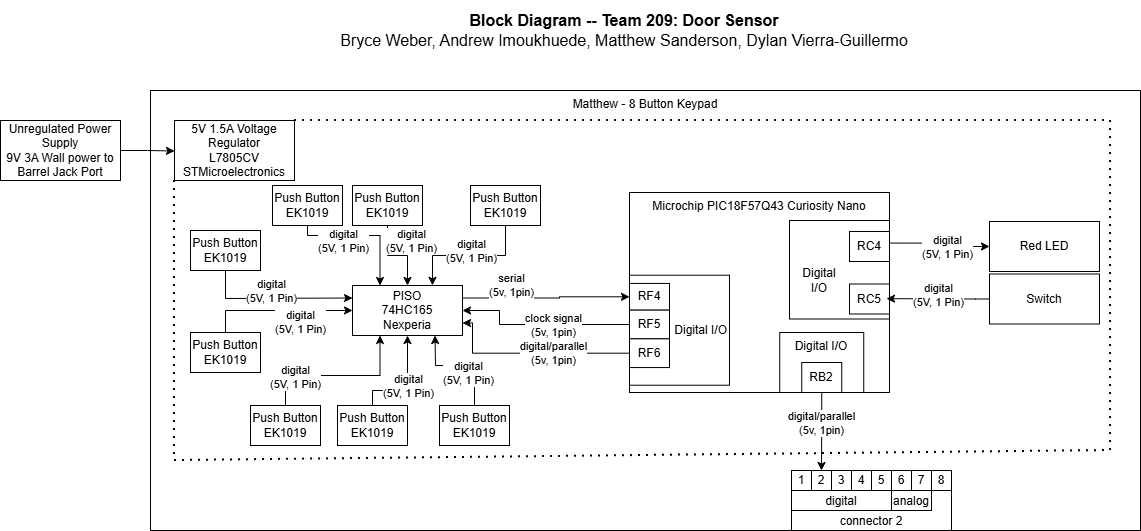

The diagram above was exported from draw.io. Its source (the exported page's mxGraphModel, read from the mxfile embedded in the PNG):
<mxGraphModel dx="2492" dy="777" grid="1" gridSize="10" guides="1" tooltips="1" connect="1" arrows="1" fold="1" page="1" pageScale="1" pageWidth="827" pageHeight="1169" math="0" shadow="0">
  <root>
    <mxCell id="0" />
    <mxCell id="1" parent="0" />
    <mxCell id="LJPs0a7fSeEYeyqodHR9-161" value="&lt;div style=&quot;font-size: 16px&quot;&gt;&lt;b style=&quot;font-size: 16px&quot;&gt;Block Diagram -- Team 209: Door Sensor&lt;/b&gt;&lt;/div&gt;&lt;div style=&quot;font-size: 16px&quot;&gt;Bryce Weber, Andrew Imoukhuede, Matthew Sanderson, Dylan Vierra-Guillermo&lt;br style=&quot;font-size: 16px&quot;&gt;&lt;/div&gt;" style="text;html=1;strokeColor=none;fillColor=none;align=center;verticalAlign=middle;whiteSpace=wrap;rounded=0;fontSize=16;" parent="1" vertex="1">
      <mxGeometry x="84" y="80" width="660" height="60" as="geometry" />
    </mxCell>
    <mxCell id="LJPs0a7fSeEYeyqodHR9-449" value="Matthew - 8 Button Keypad" style="rounded=0;whiteSpace=wrap;html=1;fillColor=none;verticalAlign=top;" parent="1" vertex="1">
      <mxGeometry x="-60" y="170" width="990" height="440" as="geometry" />
    </mxCell>
    <mxCell id="LJPs0a7fSeEYeyqodHR9-450" value="Microchip PIC18F57Q43 Curiosity Nano" style="rounded=0;whiteSpace=wrap;html=1;verticalAlign=top;fillColor=none;movable=1;resizable=1;rotatable=1;deletable=1;editable=1;locked=0;connectable=1;" parent="1" vertex="1">
      <mxGeometry x="419" y="272" width="260" height="200" as="geometry" />
    </mxCell>
    <mxCell id="LJPs0a7fSeEYeyqodHR9-451" style="edgeStyle=orthogonalEdgeStyle;rounded=0;orthogonalLoop=1;jettySize=auto;html=1;entryX=0.5;entryY=0;entryDx=0;entryDy=0;exitX=0.5;exitY=1;exitDx=0;exitDy=0;" parent="1" source="LJPs0a7fSeEYeyqodHR9-470" target="LJPs0a7fSeEYeyqodHR9-499" edge="1">
      <mxGeometry relative="1" as="geometry">
        <mxPoint x="342" y="585" as="targetPoint" />
      </mxGeometry>
    </mxCell>
    <mxCell id="jEBJmkYiPfTChUEgWDTT-26" value="digital/parallel&lt;br&gt;(5v, 1pin)" style="edgeLabel;html=1;align=center;verticalAlign=middle;resizable=0;points=[];" parent="LJPs0a7fSeEYeyqodHR9-451" connectable="0" vertex="1">
      <mxGeometry x="-0.1955" y="-1" relative="1" as="geometry">
        <mxPoint as="offset" />
      </mxGeometry>
    </mxCell>
    <mxCell id="LJPs0a7fSeEYeyqodHR9-464" value="" style="group" parent="1" connectable="0" vertex="1">
      <mxGeometry x="419" y="350" width="100" height="110" as="geometry" />
    </mxCell>
    <mxCell id="LJPs0a7fSeEYeyqodHR9-465" value="Digital I/O" style="rounded=0;whiteSpace=wrap;html=1;align=right;" parent="LJPs0a7fSeEYeyqodHR9-464" vertex="1">
      <mxGeometry y="4.714285714285714" width="100" height="110" as="geometry" />
    </mxCell>
    <mxCell id="LJPs0a7fSeEYeyqodHR9-466" value="RF4" style="rounded=0;whiteSpace=wrap;html=1;" parent="LJPs0a7fSeEYeyqodHR9-464" vertex="1">
      <mxGeometry y="12.96" width="40" height="26.69" as="geometry" />
    </mxCell>
    <mxCell id="jEBJmkYiPfTChUEgWDTT-18" value="RF5" style="rounded=0;whiteSpace=wrap;html=1;" parent="LJPs0a7fSeEYeyqodHR9-464" vertex="1">
      <mxGeometry y="39.65" width="40" height="28.7" as="geometry" />
    </mxCell>
    <mxCell id="jEBJmkYiPfTChUEgWDTT-19" value="RF6" style="rounded=0;whiteSpace=wrap;html=1;" parent="LJPs0a7fSeEYeyqodHR9-464" vertex="1">
      <mxGeometry y="68.35" width="40" height="28.7" as="geometry" />
    </mxCell>
    <mxCell id="LJPs0a7fSeEYeyqodHR9-467" value="" style="group" parent="1" connectable="0" vertex="1">
      <mxGeometry x="528" y="412" width="103.24000000000001" height="60" as="geometry" />
    </mxCell>
    <mxCell id="LJPs0a7fSeEYeyqodHR9-468" value="Digital I/O" style="rounded=0;whiteSpace=wrap;html=1;fillColor=none;verticalAlign=top;" parent="LJPs0a7fSeEYeyqodHR9-467" vertex="1">
      <mxGeometry x="41.236363636363635" width="84" height="60" as="geometry" />
    </mxCell>
    <mxCell id="LJPs0a7fSeEYeyqodHR9-470" value="&lt;div&gt;RB2&lt;/div&gt;" style="rounded=0;whiteSpace=wrap;html=1;" parent="LJPs0a7fSeEYeyqodHR9-467" vertex="1">
      <mxGeometry x="63.24000000000001" y="30" width="40" height="30" as="geometry" />
    </mxCell>
    <mxCell id="LJPs0a7fSeEYeyqodHR9-478" style="edgeStyle=orthogonalEdgeStyle;rounded=0;orthogonalLoop=1;jettySize=auto;html=1;entryX=0.25;entryY=0;entryDx=0;entryDy=0;" parent="1" source="LJPs0a7fSeEYeyqodHR9-479" target="VeGvhDkBu-FpR8sxcWRV-11" edge="1">
      <mxGeometry relative="1" as="geometry">
        <mxPoint x="117" y="365" as="targetPoint" />
        <Array as="points">
          <mxPoint x="97" y="315" />
          <mxPoint x="170" y="315" />
        </Array>
      </mxGeometry>
    </mxCell>
    <mxCell id="LJPs0a7fSeEYeyqodHR9-479" value="&lt;div&gt;Push Button&lt;/div&gt;&lt;div&gt;EK1019&lt;/div&gt;" style="rounded=0;whiteSpace=wrap;html=1;" parent="1" vertex="1">
      <mxGeometry x="62" y="265" width="70" height="40" as="geometry" />
    </mxCell>
    <mxCell id="LJPs0a7fSeEYeyqodHR9-480" style="edgeStyle=orthogonalEdgeStyle;rounded=0;orthogonalLoop=1;jettySize=auto;html=1;exitX=1;exitY=0.25;exitDx=0;exitDy=0;entryX=0;entryY=0.5;entryDx=0;entryDy=0;" parent="1" source="VeGvhDkBu-FpR8sxcWRV-11" target="LJPs0a7fSeEYeyqodHR9-466" edge="1">
      <mxGeometry relative="1" as="geometry">
        <mxPoint x="172" y="390" as="sourcePoint" />
        <mxPoint x="389" y="378" as="targetPoint" />
        <Array as="points">
          <mxPoint x="349" y="378" />
          <mxPoint x="349" y="376" />
        </Array>
      </mxGeometry>
    </mxCell>
    <mxCell id="jEBJmkYiPfTChUEgWDTT-28" value="serial&lt;br&gt;(5v, 1pin)" style="edgeLabel;html=1;align=center;verticalAlign=middle;resizable=0;points=[];" parent="LJPs0a7fSeEYeyqodHR9-480" connectable="0" vertex="1">
      <mxGeometry x="-0.0153" y="-1" relative="1" as="geometry">
        <mxPoint x="-35" y="-14" as="offset" />
      </mxGeometry>
    </mxCell>
    <mxCell id="LJPs0a7fSeEYeyqodHR9-494" value="" style="group" parent="1" connectable="0" vertex="1">
      <mxGeometry x="581" y="550" width="160" height="60" as="geometry" />
    </mxCell>
    <mxCell id="LJPs0a7fSeEYeyqodHR9-495" value="connector 2" style="rounded=0;whiteSpace=wrap;html=1;verticalAlign=bottom;" parent="LJPs0a7fSeEYeyqodHR9-494" vertex="1">
      <mxGeometry width="160" height="60" as="geometry" />
    </mxCell>
    <mxCell id="LJPs0a7fSeEYeyqodHR9-496" value="digital" style="rounded=0;whiteSpace=wrap;html=1;verticalAlign=bottom;" parent="LJPs0a7fSeEYeyqodHR9-494" vertex="1">
      <mxGeometry y="20" width="100" height="20" as="geometry" />
    </mxCell>
    <mxCell id="LJPs0a7fSeEYeyqodHR9-497" value="analog" style="rounded=0;whiteSpace=wrap;html=1;verticalAlign=bottom;" parent="LJPs0a7fSeEYeyqodHR9-494" vertex="1">
      <mxGeometry x="100" y="20" width="40" height="20" as="geometry" />
    </mxCell>
    <mxCell id="LJPs0a7fSeEYeyqodHR9-498" value="1" style="rounded=0;whiteSpace=wrap;html=1;" parent="LJPs0a7fSeEYeyqodHR9-494" vertex="1">
      <mxGeometry width="20" height="20" as="geometry" />
    </mxCell>
    <mxCell id="LJPs0a7fSeEYeyqodHR9-499" value="2" style="rounded=0;whiteSpace=wrap;html=1;" parent="LJPs0a7fSeEYeyqodHR9-494" vertex="1">
      <mxGeometry x="20" width="20" height="20" as="geometry" />
    </mxCell>
    <mxCell id="LJPs0a7fSeEYeyqodHR9-500" value="3" style="rounded=0;whiteSpace=wrap;html=1;" parent="LJPs0a7fSeEYeyqodHR9-494" vertex="1">
      <mxGeometry x="40" width="20" height="20" as="geometry" />
    </mxCell>
    <mxCell id="LJPs0a7fSeEYeyqodHR9-501" value="4" style="rounded=0;whiteSpace=wrap;html=1;" parent="LJPs0a7fSeEYeyqodHR9-494" vertex="1">
      <mxGeometry x="60" width="20" height="20" as="geometry" />
    </mxCell>
    <mxCell id="LJPs0a7fSeEYeyqodHR9-502" value="5" style="rounded=0;whiteSpace=wrap;html=1;" parent="LJPs0a7fSeEYeyqodHR9-494" vertex="1">
      <mxGeometry x="80" width="20" height="20" as="geometry" />
    </mxCell>
    <mxCell id="LJPs0a7fSeEYeyqodHR9-503" value="6" style="rounded=0;whiteSpace=wrap;html=1;" parent="LJPs0a7fSeEYeyqodHR9-494" vertex="1">
      <mxGeometry x="100" width="20" height="20" as="geometry" />
    </mxCell>
    <mxCell id="LJPs0a7fSeEYeyqodHR9-504" value="7" style="rounded=0;whiteSpace=wrap;html=1;" parent="LJPs0a7fSeEYeyqodHR9-494" vertex="1">
      <mxGeometry x="120" width="20" height="20" as="geometry" />
    </mxCell>
    <mxCell id="LJPs0a7fSeEYeyqodHR9-505" value="8" style="rounded=0;whiteSpace=wrap;html=1;" parent="LJPs0a7fSeEYeyqodHR9-494" vertex="1">
      <mxGeometry x="140" width="20" height="20" as="geometry" />
    </mxCell>
    <mxCell id="VeGvhDkBu-FpR8sxcWRV-11" value="&lt;div&gt;PISO&lt;/div&gt;&lt;div&gt;74HC165&lt;/div&gt;&lt;div&gt;Nexperia&lt;/div&gt;" style="rounded=0;whiteSpace=wrap;html=1;" parent="1" vertex="1">
      <mxGeometry x="142" y="365" width="110" height="50" as="geometry" />
    </mxCell>
    <mxCell id="jEBJmkYiPfTChUEgWDTT-1" value="&lt;div&gt;Push Button&lt;/div&gt;&lt;div&gt;EK1019&lt;/div&gt;" style="rounded=0;whiteSpace=wrap;html=1;" parent="1" vertex="1">
      <mxGeometry x="142" y="265" width="70" height="40" as="geometry" />
    </mxCell>
    <mxCell id="jEBJmkYiPfTChUEgWDTT-2" value="&lt;div&gt;Push Button&lt;/div&gt;&lt;div&gt;EK1019&lt;/div&gt;" style="rounded=0;whiteSpace=wrap;html=1;" parent="1" vertex="1">
      <mxGeometry x="260" y="265" width="70" height="40" as="geometry" />
    </mxCell>
    <mxCell id="jEBJmkYiPfTChUEgWDTT-5" value="" style="endArrow=classic;html=1;rounded=0;exitX=0.5;exitY=1;exitDx=0;exitDy=0;entryX=0.5;entryY=0;entryDx=0;entryDy=0;" parent="1" source="jEBJmkYiPfTChUEgWDTT-1" target="VeGvhDkBu-FpR8sxcWRV-11" edge="1">
      <mxGeometry width="50" height="50" relative="1" as="geometry">
        <mxPoint x="202" y="615" as="sourcePoint" />
        <mxPoint x="252" y="565" as="targetPoint" />
        <Array as="points">
          <mxPoint x="177" y="335" />
          <mxPoint x="197" y="335" />
        </Array>
      </mxGeometry>
    </mxCell>
    <mxCell id="jEBJmkYiPfTChUEgWDTT-6" value="" style="endArrow=classic;html=1;rounded=0;exitX=0.5;exitY=1;exitDx=0;exitDy=0;entryX=0.727;entryY=-0.003;entryDx=0;entryDy=0;entryPerimeter=0;" parent="1" source="jEBJmkYiPfTChUEgWDTT-2" target="VeGvhDkBu-FpR8sxcWRV-11" edge="1">
      <mxGeometry width="50" height="50" relative="1" as="geometry">
        <mxPoint x="242" y="345" as="sourcePoint" />
        <mxPoint x="252" y="405" as="targetPoint" />
        <Array as="points">
          <mxPoint x="295" y="335" />
          <mxPoint x="222" y="335" />
        </Array>
      </mxGeometry>
    </mxCell>
    <mxCell id="jEBJmkYiPfTChUEgWDTT-7" value="&lt;div&gt;Push Button&lt;/div&gt;&lt;div&gt;EK1019&lt;/div&gt;" style="rounded=0;whiteSpace=wrap;html=1;" parent="1" vertex="1">
      <mxGeometry x="-20" y="310" width="70" height="40" as="geometry" />
    </mxCell>
    <mxCell id="jEBJmkYiPfTChUEgWDTT-8" value="" style="endArrow=classic;html=1;rounded=0;exitX=0.5;exitY=1;exitDx=0;exitDy=0;entryX=0;entryY=0.25;entryDx=0;entryDy=0;" parent="1" source="jEBJmkYiPfTChUEgWDTT-7" target="VeGvhDkBu-FpR8sxcWRV-11" edge="1">
      <mxGeometry width="50" height="50" relative="1" as="geometry">
        <mxPoint x="222" y="395" as="sourcePoint" />
        <mxPoint x="272" y="345" as="targetPoint" />
        <Array as="points">
          <mxPoint x="15" y="378" />
        </Array>
      </mxGeometry>
    </mxCell>
    <mxCell id="jEBJmkYiPfTChUEgWDTT-9" value="&lt;div&gt;Push Button&lt;/div&gt;&lt;div&gt;EK1019&lt;/div&gt;" style="rounded=0;whiteSpace=wrap;html=1;" parent="1" vertex="1">
      <mxGeometry x="-20" y="412" width="70" height="40" as="geometry" />
    </mxCell>
    <mxCell id="jEBJmkYiPfTChUEgWDTT-10" value="" style="endArrow=classic;html=1;rounded=0;exitX=0.5;exitY=0;exitDx=0;exitDy=0;entryX=0;entryY=0.5;entryDx=0;entryDy=0;" parent="1" source="jEBJmkYiPfTChUEgWDTT-9" target="VeGvhDkBu-FpR8sxcWRV-11" edge="1">
      <mxGeometry width="50" height="50" relative="1" as="geometry">
        <mxPoint x="222" y="478.5" as="sourcePoint" />
        <mxPoint x="142" y="461.5" as="targetPoint" />
        <Array as="points">
          <mxPoint x="15" y="390" />
        </Array>
      </mxGeometry>
    </mxCell>
    <mxCell id="jEBJmkYiPfTChUEgWDTT-11" value="&lt;div&gt;Push Button&lt;/div&gt;&lt;div&gt;EK1019&lt;/div&gt;" style="rounded=0;whiteSpace=wrap;html=1;" parent="1" vertex="1">
      <mxGeometry x="40" y="485" width="70" height="40" as="geometry" />
    </mxCell>
    <mxCell id="jEBJmkYiPfTChUEgWDTT-12" value="&lt;div&gt;Push Button&lt;/div&gt;&lt;div&gt;EK1019&lt;/div&gt;" style="rounded=0;whiteSpace=wrap;html=1;" parent="1" vertex="1">
      <mxGeometry x="127" y="485" width="70" height="40" as="geometry" />
    </mxCell>
    <mxCell id="jEBJmkYiPfTChUEgWDTT-13" value="&lt;div&gt;Push Button&lt;/div&gt;&lt;div&gt;EK1019&lt;/div&gt;" style="rounded=0;whiteSpace=wrap;html=1;" parent="1" vertex="1">
      <mxGeometry x="229" y="485" width="70" height="40" as="geometry" />
    </mxCell>
    <mxCell id="jEBJmkYiPfTChUEgWDTT-14" style="edgeStyle=orthogonalEdgeStyle;rounded=0;orthogonalLoop=1;jettySize=auto;html=1;entryX=0.25;entryY=1;entryDx=0;entryDy=0;exitX=0.5;exitY=0;exitDx=0;exitDy=0;" parent="1" source="jEBJmkYiPfTChUEgWDTT-11" target="VeGvhDkBu-FpR8sxcWRV-11" edge="1">
      <mxGeometry relative="1" as="geometry">
        <mxPoint x="165" y="565" as="targetPoint" />
        <mxPoint x="92" y="505" as="sourcePoint" />
        <Array as="points">
          <mxPoint x="92" y="465" />
          <mxPoint x="92" y="455" />
          <mxPoint x="170" y="455" />
        </Array>
      </mxGeometry>
    </mxCell>
    <mxCell id="jEBJmkYiPfTChUEgWDTT-15" value="" style="endArrow=classic;html=1;rounded=0;exitX=0.5;exitY=0;exitDx=0;exitDy=0;entryX=0.5;entryY=1;entryDx=0;entryDy=0;" parent="1" source="jEBJmkYiPfTChUEgWDTT-12" target="VeGvhDkBu-FpR8sxcWRV-11" edge="1">
      <mxGeometry width="50" height="50" relative="1" as="geometry">
        <mxPoint x="232" y="465" as="sourcePoint" />
        <mxPoint x="282" y="415" as="targetPoint" />
        <Array as="points">
          <mxPoint x="162" y="470" />
          <mxPoint x="197" y="470" />
        </Array>
      </mxGeometry>
    </mxCell>
    <mxCell id="jEBJmkYiPfTChUEgWDTT-16" value="" style="endArrow=classic;html=1;rounded=0;exitX=0.5;exitY=0;exitDx=0;exitDy=0;entryX=0.75;entryY=1;entryDx=0;entryDy=0;" parent="1" source="jEBJmkYiPfTChUEgWDTT-13" target="VeGvhDkBu-FpR8sxcWRV-11" edge="1">
      <mxGeometry width="50" height="50" relative="1" as="geometry">
        <mxPoint x="232" y="465" as="sourcePoint" />
        <mxPoint x="282" y="415" as="targetPoint" />
        <Array as="points">
          <mxPoint x="264" y="445" />
          <mxPoint x="225" y="445" />
        </Array>
      </mxGeometry>
    </mxCell>
    <mxCell id="jEBJmkYiPfTChUEgWDTT-20" style="edgeStyle=orthogonalEdgeStyle;rounded=0;orthogonalLoop=1;jettySize=auto;html=1;exitX=0;exitY=0.5;exitDx=0;exitDy=0;entryX=1;entryY=0.5;entryDx=0;entryDy=0;" parent="1" source="jEBJmkYiPfTChUEgWDTT-18" target="VeGvhDkBu-FpR8sxcWRV-11" edge="1">
      <mxGeometry relative="1" as="geometry">
        <mxPoint x="302" y="429" as="sourcePoint" />
        <mxPoint x="244" y="428" as="targetPoint" />
        <Array as="points">
          <mxPoint x="289" y="404" />
          <mxPoint x="289" y="390" />
        </Array>
      </mxGeometry>
    </mxCell>
    <mxCell id="jEBJmkYiPfTChUEgWDTT-29" value="clock signal&lt;br&gt;(5v, 1pin)" style="edgeLabel;html=1;align=center;verticalAlign=middle;resizable=0;points=[];" parent="jEBJmkYiPfTChUEgWDTT-20" connectable="0" vertex="1">
      <mxGeometry x="0.3216" y="2" relative="1" as="geometry">
        <mxPoint x="43" y="-2" as="offset" />
      </mxGeometry>
    </mxCell>
    <mxCell id="jEBJmkYiPfTChUEgWDTT-21" style="edgeStyle=orthogonalEdgeStyle;rounded=0;orthogonalLoop=1;jettySize=auto;html=1;exitX=0;exitY=0.5;exitDx=0;exitDy=0;entryX=1;entryY=0.75;entryDx=0;entryDy=0;" parent="1" source="jEBJmkYiPfTChUEgWDTT-19" target="VeGvhDkBu-FpR8sxcWRV-11" edge="1">
      <mxGeometry relative="1" as="geometry">
        <mxPoint x="299" y="463" as="sourcePoint" />
        <mxPoint x="241" y="435" as="targetPoint" />
        <Array as="points">
          <mxPoint x="262" y="433" />
          <mxPoint x="262" y="403" />
        </Array>
      </mxGeometry>
    </mxCell>
    <mxCell id="jEBJmkYiPfTChUEgWDTT-30" value="digital/parallel&lt;br&gt;(5v, 1pin)" style="edgeLabel;html=1;align=center;verticalAlign=middle;resizable=0;points=[];" parent="jEBJmkYiPfTChUEgWDTT-21" connectable="0" vertex="1">
      <mxGeometry x="0.3336" y="-1" relative="1" as="geometry">
        <mxPoint x="54" y="1" as="offset" />
      </mxGeometry>
    </mxCell>
    <mxCell id="rr2ZfjxnNMngFGMpepV8-1" value="5V 1.5A Voltage Regulator&lt;div&gt;L7805CV&lt;/div&gt;&lt;div&gt;STMicroelectronics&lt;/div&gt;" style="rounded=0;whiteSpace=wrap;html=1;" parent="1" vertex="1">
      <mxGeometry x="-36" y="200" width="120" height="60" as="geometry" />
    </mxCell>
    <mxCell id="rr2ZfjxnNMngFGMpepV8-2" value="" style="endArrow=none;dashed=1;html=1;dashPattern=1 3;strokeWidth=2;rounded=0;exitX=1;exitY=0;exitDx=0;exitDy=0;entryX=0;entryY=1;entryDx=0;entryDy=0;" parent="1" source="rr2ZfjxnNMngFGMpepV8-1" target="rr2ZfjxnNMngFGMpepV8-1" edge="1">
      <mxGeometry width="50" height="50" relative="1" as="geometry">
        <mxPoint x="390" y="400" as="sourcePoint" />
        <mxPoint x="440" y="350" as="targetPoint" />
        <Array as="points">
          <mxPoint x="900" y="200" />
          <mxPoint x="900" y="530" />
          <mxPoint x="-36" y="540" />
        </Array>
      </mxGeometry>
    </mxCell>
    <mxCell id="5295RYL55HjMznp0s4Yx-1" value="digital&lt;div&gt;(5V, 1 Pin)&lt;/div&gt;" style="edgeLabel;html=1;align=center;verticalAlign=middle;resizable=0;points=[];" connectable="0" vertex="1" parent="1">
      <mxGeometry x="60" y="370" as="geometry" />
    </mxCell>
    <mxCell id="5295RYL55HjMznp0s4Yx-2" value="digital&lt;div&gt;(5V, 1 Pin)&lt;/div&gt;" style="edgeLabel;html=1;align=center;verticalAlign=middle;resizable=0;points=[];" connectable="0" vertex="1" parent="1">
      <mxGeometry x="97" y="427" as="geometry">
        <mxPoint x="-8" y="-26" as="offset" />
      </mxGeometry>
    </mxCell>
    <mxCell id="5295RYL55HjMznp0s4Yx-3" value="digital&lt;div&gt;(5V, 1 Pin)&lt;/div&gt;" style="edgeLabel;html=1;align=center;verticalAlign=middle;resizable=0;points=[];" connectable="0" vertex="1" parent="1">
      <mxGeometry x="120" y="485" as="geometry">
        <mxPoint x="-36" y="-29" as="offset" />
      </mxGeometry>
    </mxCell>
    <mxCell id="5295RYL55HjMznp0s4Yx-4" value="digital&lt;div&gt;(5V, 1 Pin)&lt;/div&gt;" style="edgeLabel;html=1;align=center;verticalAlign=middle;resizable=0;points=[];" connectable="0" vertex="1" parent="1">
      <mxGeometry x="197" y="465" as="geometry" />
    </mxCell>
    <mxCell id="5295RYL55HjMznp0s4Yx-5" value="digital&lt;div&gt;(5V, 1 Pin)&lt;/div&gt;" style="edgeLabel;html=1;align=center;verticalAlign=middle;resizable=0;points=[];" connectable="0" vertex="1" parent="1">
      <mxGeometry x="257" y="452" as="geometry" />
    </mxCell>
    <mxCell id="5295RYL55HjMznp0s4Yx-6" value="digital&lt;div&gt;(5V, 1 Pin)&lt;/div&gt;" style="edgeLabel;html=1;align=center;verticalAlign=middle;resizable=0;points=[];" connectable="0" vertex="1" parent="1">
      <mxGeometry x="260" y="330" as="geometry" />
    </mxCell>
    <mxCell id="5295RYL55HjMznp0s4Yx-7" value="digital&lt;div&gt;(5V, 1 Pin)&lt;/div&gt;" style="edgeLabel;html=1;align=center;verticalAlign=middle;resizable=0;points=[];" connectable="0" vertex="1" parent="1">
      <mxGeometry x="200" y="320" as="geometry" />
    </mxCell>
    <mxCell id="5295RYL55HjMznp0s4Yx-8" value="digital&lt;div&gt;(5V, 1 Pin)&lt;/div&gt;" style="edgeLabel;html=1;align=center;verticalAlign=middle;resizable=0;points=[];" connectable="0" vertex="1" parent="1">
      <mxGeometry x="132" y="320" as="geometry" />
    </mxCell>
    <mxCell id="5295RYL55HjMznp0s4Yx-9" value="" style="edgeStyle=orthogonalEdgeStyle;rounded=0;orthogonalLoop=1;jettySize=auto;html=1;" edge="1" parent="1" source="5295RYL55HjMznp0s4Yx-10">
      <mxGeometry relative="1" as="geometry">
        <mxPoint x="-36" y="230.5" as="targetPoint" />
      </mxGeometry>
    </mxCell>
    <mxCell id="5295RYL55HjMznp0s4Yx-10" value="&lt;div&gt;Unregulated Power Supply&lt;/div&gt;&lt;div&gt;9V 3A Wall power to Barrel Jack Port&lt;/div&gt;" style="rounded=0;whiteSpace=wrap;html=1;" vertex="1" parent="1">
      <mxGeometry x="-210" y="200" width="120" height="60" as="geometry" />
    </mxCell>
    <mxCell id="5295RYL55HjMznp0s4Yx-11" value="" style="rounded=0;whiteSpace=wrap;html=1;fillColor=none;verticalAlign=top;" vertex="1" parent="1">
      <mxGeometry x="579" y="300" width="100" height="98.5" as="geometry" />
    </mxCell>
    <mxCell id="5295RYL55HjMznp0s4Yx-12" value="RC4" style="rounded=0;whiteSpace=wrap;html=1;" vertex="1" parent="1">
      <mxGeometry x="639" y="311" width="40" height="30" as="geometry" />
    </mxCell>
    <mxCell id="5295RYL55HjMznp0s4Yx-13" value="RC5" style="rounded=0;whiteSpace=wrap;html=1;" vertex="1" parent="1">
      <mxGeometry x="639" y="363.5" width="40" height="30" as="geometry" />
    </mxCell>
    <mxCell id="5295RYL55HjMznp0s4Yx-14" value="Red LED" style="rounded=0;whiteSpace=wrap;html=1;" vertex="1" parent="1">
      <mxGeometry x="779" y="301" width="110" height="50" as="geometry" />
    </mxCell>
    <mxCell id="5295RYL55HjMznp0s4Yx-15" value="&lt;div&gt;Switch&lt;/div&gt;" style="rounded=0;whiteSpace=wrap;html=1;" vertex="1" parent="1">
      <mxGeometry x="779" y="353.5" width="110" height="50" as="geometry" />
    </mxCell>
    <mxCell id="5295RYL55HjMznp0s4Yx-16" value="Digital&lt;div&gt;I/O&lt;/div&gt;" style="text;html=1;align=center;verticalAlign=middle;whiteSpace=wrap;rounded=0;" vertex="1" parent="1">
      <mxGeometry x="579" y="345" width="60" height="30" as="geometry" />
    </mxCell>
    <mxCell id="5295RYL55HjMznp0s4Yx-17" value="" style="edgeStyle=orthogonalEdgeStyle;rounded=0;orthogonalLoop=1;jettySize=auto;html=1;exitX=1;exitY=0.229;exitDx=0;exitDy=0;exitPerimeter=0;" edge="1" parent="1" source="5295RYL55HjMznp0s4Yx-11" target="5295RYL55HjMznp0s4Yx-14">
      <mxGeometry relative="1" as="geometry">
        <Array as="points" />
        <mxPoint x="669" y="322.5" as="sourcePoint" />
        <mxPoint x="769" y="325" as="targetPoint" />
      </mxGeometry>
    </mxCell>
    <mxCell id="5295RYL55HjMznp0s4Yx-18" value="digital&lt;div&gt;(5V, 1 Pin)&lt;/div&gt;" style="edgeLabel;html=1;align=center;verticalAlign=middle;resizable=0;points=[];" connectable="0" vertex="1" parent="5295RYL55HjMznp0s4Yx-17">
      <mxGeometry x="0.1829" relative="1" as="geometry">
        <mxPoint as="offset" />
      </mxGeometry>
    </mxCell>
    <mxCell id="5295RYL55HjMznp0s4Yx-19" value="" style="edgeStyle=orthogonalEdgeStyle;rounded=0;orthogonalLoop=1;jettySize=auto;html=1;entryX=0.925;entryY=0.489;entryDx=0;entryDy=0;entryPerimeter=0;exitX=0;exitY=0.5;exitDx=0;exitDy=0;" edge="1" parent="1" source="5295RYL55HjMznp0s4Yx-15" target="5295RYL55HjMznp0s4Yx-13">
      <mxGeometry relative="1" as="geometry">
        <Array as="points">
          <mxPoint x="765" y="378.5" />
        </Array>
        <mxPoint x="764" y="382.5" as="sourcePoint" />
        <mxPoint x="654" y="372.5" as="targetPoint" />
      </mxGeometry>
    </mxCell>
    <mxCell id="5295RYL55HjMznp0s4Yx-20" value="digital&lt;div&gt;(5V, 1 Pin)&lt;/div&gt;" style="edgeLabel;html=1;align=center;verticalAlign=middle;resizable=0;points=[];" connectable="0" vertex="1" parent="5295RYL55HjMznp0s4Yx-19">
      <mxGeometry x="-0.2867" relative="1" as="geometry">
        <mxPoint x="-15" y="-4" as="offset" />
      </mxGeometry>
    </mxCell>
  </root>
</mxGraphModel>